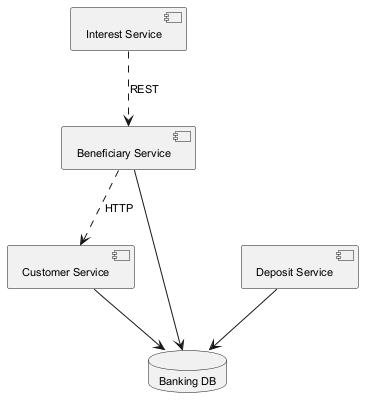

The diagram above was rendered by PlantUML. Its source (embedded in the PNG):
@startuml
skinparam monochrome true
skinparam defaultFontSize 11
component "Interest Service" as C_InterestService
component "Customer Service" as C_CustomerService
component "Deposit Service" as C_DepositService
component "Beneficiary Service" as C_BeneficiaryService
database "Banking DB" as DB_banking
C_CustomerService --> DB_banking
C_DepositService --> DB_banking
C_BeneficiaryService --> DB_banking
C_InterestService ..> C_BeneficiaryService : REST
C_BeneficiaryService ..> C_CustomerService : HTTP
@enduml